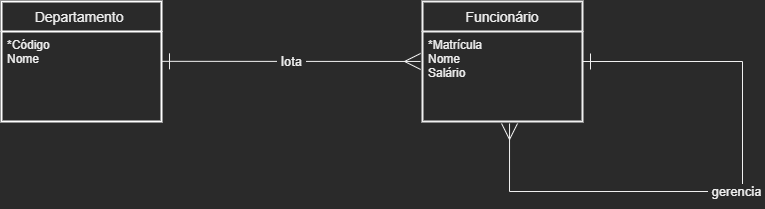

The diagram above was exported from draw.io. Its source (the exported page's mxGraphModel, read from the mxfile embedded in the PNG):
<mxGraphModel dx="868" dy="488" grid="1" gridSize="10" guides="1" tooltips="1" connect="1" arrows="1" fold="1" page="1" pageScale="1" pageWidth="827" pageHeight="1169" math="0" shadow="0">
  <root>
    <mxCell id="0" />
    <mxCell id="1" parent="0" />
    <mxCell id="PojcgHdHbKilx85Wheas-1" value="Departamento " style="swimlane;childLayout=stackLayout;horizontal=1;startSize=30;horizontalStack=0;rounded=0;fontSize=14;fontStyle=0;strokeWidth=2;resizeParent=0;resizeLast=1;shadow=0;dashed=0;align=center;hachureGap=4;pointerEvents=0;strokeColor=default;swimlaneFillColor=none;" vertex="1" parent="1">
      <mxGeometry x="43" y="220" width="160" height="120" as="geometry" />
    </mxCell>
    <mxCell id="PojcgHdHbKilx85Wheas-2" value="*Código&#10;Nome" style="align=left;strokeColor=none;fillColor=none;spacingLeft=4;fontSize=12;verticalAlign=top;resizable=0;rotatable=0;part=1;" vertex="1" parent="PojcgHdHbKilx85Wheas-1">
      <mxGeometry y="30" width="160" height="90" as="geometry" />
    </mxCell>
    <mxCell id="PojcgHdHbKilx85Wheas-3" value="Funcionário" style="swimlane;childLayout=stackLayout;horizontal=1;startSize=30;horizontalStack=0;rounded=0;fontSize=14;fontStyle=0;strokeWidth=2;resizeParent=0;resizeLast=1;shadow=0;dashed=0;align=center;hachureGap=4;pointerEvents=0;" vertex="1" parent="1">
      <mxGeometry x="464" y="220" width="160" height="120" as="geometry" />
    </mxCell>
    <mxCell id="PojcgHdHbKilx85Wheas-4" value="*Matrícula&#10;Nome&#10;Salário&#10;" style="align=left;strokeColor=none;fillColor=none;spacingLeft=4;fontSize=12;verticalAlign=top;resizable=0;rotatable=0;part=1;" vertex="1" parent="PojcgHdHbKilx85Wheas-3">
      <mxGeometry y="30" width="160" height="90" as="geometry" />
    </mxCell>
    <mxCell id="PojcgHdHbKilx85Wheas-20" value="&lt;font style=&quot;font-size: 13px&quot;&gt;&amp;nbsp;lota&amp;nbsp;&lt;/font&gt;" style="endArrow=ERmany;html=1;rounded=0;startSize=14;endSize=14;sourcePerimeterSpacing=8;targetPerimeterSpacing=8;entryX=-0.012;entryY=0.333;entryDx=0;entryDy=0;entryPerimeter=0;startArrow=ERone;startFill=0;endFill=0;" edge="1" parent="1" target="PojcgHdHbKilx85Wheas-4">
      <mxGeometry relative="1" as="geometry">
        <mxPoint x="203" y="279.83" as="sourcePoint" />
        <mxPoint x="363" y="279.83" as="targetPoint" />
      </mxGeometry>
    </mxCell>
    <mxCell id="PojcgHdHbKilx85Wheas-23" value="&lt;font style=&quot;font-size: 13px&quot;&gt;&amp;nbsp;gerencia&amp;nbsp;&lt;/font&gt;" style="endArrow=ERmany;html=1;rounded=0;startSize=14;endSize=14;sourcePerimeterSpacing=8;targetPerimeterSpacing=8;entryX=0.544;entryY=1.022;entryDx=0;entryDy=0;entryPerimeter=0;startArrow=ERone;startFill=0;endFill=0;" edge="1" parent="1" target="PojcgHdHbKilx85Wheas-4">
      <mxGeometry relative="1" as="geometry">
        <mxPoint x="624" y="280" as="sourcePoint" />
        <mxPoint x="603" y="410" as="targetPoint" />
        <Array as="points">
          <mxPoint x="784" y="280" />
          <mxPoint x="784" y="410" />
          <mxPoint x="551" y="410" />
        </Array>
      </mxGeometry>
    </mxCell>
  </root>
</mxGraphModel>